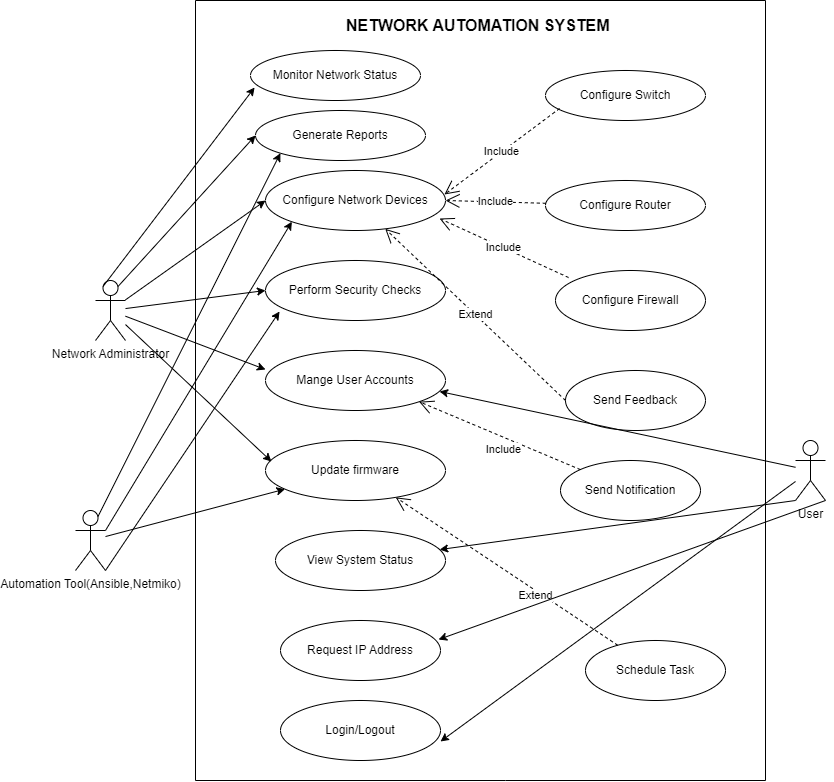

The diagram above was exported from draw.io. Its source (the exported page's mxGraphModel, read from the mxfile embedded in the PNG):
<mxGraphModel dx="880" dy="434" grid="1" gridSize="10" guides="1" tooltips="1" connect="1" arrows="1" fold="1" page="1" pageScale="1" pageWidth="850" pageHeight="1100" math="0" shadow="0">
  <root>
    <mxCell id="0" />
    <mxCell id="1" parent="0" />
    <mxCell id="R2jZjn0u4yPaKpYKtleS-1" value="Send Feedback" style="ellipse;whiteSpace=wrap;html=1;" vertex="1" parent="1">
      <mxGeometry x="570" y="400" width="140" height="60" as="geometry" />
    </mxCell>
    <mxCell id="R2jZjn0u4yPaKpYKtleS-2" value="Configure Firewall" style="ellipse;whiteSpace=wrap;html=1;" vertex="1" parent="1">
      <mxGeometry x="560" y="300" width="150" height="60" as="geometry" />
    </mxCell>
    <mxCell id="R2jZjn0u4yPaKpYKtleS-3" value="Configure Router" style="ellipse;whiteSpace=wrap;html=1;" vertex="1" parent="1">
      <mxGeometry x="550" y="210" width="160" height="50" as="geometry" />
    </mxCell>
    <mxCell id="R2jZjn0u4yPaKpYKtleS-4" value="Configure Switch" style="ellipse;whiteSpace=wrap;html=1;" vertex="1" parent="1">
      <mxGeometry x="550" y="100" width="160" height="50" as="geometry" />
    </mxCell>
    <mxCell id="R2jZjn0u4yPaKpYKtleS-5" value="Configure Network Devices" style="ellipse;whiteSpace=wrap;html=1;" vertex="1" parent="1">
      <mxGeometry x="270" y="200" width="180" height="60" as="geometry" />
    </mxCell>
    <mxCell id="R2jZjn0u4yPaKpYKtleS-6" value="Mange User Accounts" style="ellipse;whiteSpace=wrap;html=1;" vertex="1" parent="1">
      <mxGeometry x="270" y="380" width="180" height="60" as="geometry" />
    </mxCell>
    <mxCell id="R2jZjn0u4yPaKpYKtleS-7" value="Perform Security Checks" style="ellipse;whiteSpace=wrap;html=1;" vertex="1" parent="1">
      <mxGeometry x="270" y="290" width="180" height="60" as="geometry" />
    </mxCell>
    <mxCell id="R2jZjn0u4yPaKpYKtleS-8" value="Generate Reports" style="ellipse;whiteSpace=wrap;html=1;" vertex="1" parent="1">
      <mxGeometry x="260" y="140" width="170" height="50" as="geometry" />
    </mxCell>
    <mxCell id="R2jZjn0u4yPaKpYKtleS-9" value="Monitor Network Status" style="ellipse;whiteSpace=wrap;html=1;" vertex="1" parent="1">
      <mxGeometry x="255" y="80" width="170" height="50" as="geometry" />
    </mxCell>
    <mxCell id="R2jZjn0u4yPaKpYKtleS-10" value="Update firmware" style="ellipse;whiteSpace=wrap;html=1;" vertex="1" parent="1">
      <mxGeometry x="270" y="470" width="180" height="60" as="geometry" />
    </mxCell>
    <mxCell id="R2jZjn0u4yPaKpYKtleS-11" value="View System Status" style="ellipse;whiteSpace=wrap;html=1;" vertex="1" parent="1">
      <mxGeometry x="280" y="560" width="170" height="60" as="geometry" />
    </mxCell>
    <mxCell id="R2jZjn0u4yPaKpYKtleS-12" value="Request IP Address" style="ellipse;whiteSpace=wrap;html=1;" vertex="1" parent="1">
      <mxGeometry x="285" y="650" width="160" height="60" as="geometry" />
    </mxCell>
    <mxCell id="R2jZjn0u4yPaKpYKtleS-13" value="Login/Logout" style="ellipse;whiteSpace=wrap;html=1;" vertex="1" parent="1">
      <mxGeometry x="285" y="730" width="160" height="60" as="geometry" />
    </mxCell>
    <mxCell id="R2jZjn0u4yPaKpYKtleS-14" value="Network Administrator" style="shape=umlActor;verticalLabelPosition=bottom;verticalAlign=top;html=1;outlineConnect=0;" vertex="1" parent="1">
      <mxGeometry x="100" y="310" width="30" height="60" as="geometry" />
    </mxCell>
    <mxCell id="R2jZjn0u4yPaKpYKtleS-15" value="User" style="shape=umlActor;verticalLabelPosition=bottom;verticalAlign=top;html=1;outlineConnect=0;" vertex="1" parent="1">
      <mxGeometry x="800" y="470" width="30" height="60" as="geometry" />
    </mxCell>
    <mxCell id="R2jZjn0u4yPaKpYKtleS-23" value="" style="endArrow=classic;html=1;rounded=0;entryX=0.024;entryY=0.74;entryDx=0;entryDy=0;entryPerimeter=0;exitX=0.25;exitY=0.1;exitDx=0;exitDy=0;exitPerimeter=0;" edge="1" parent="1" source="R2jZjn0u4yPaKpYKtleS-14" target="R2jZjn0u4yPaKpYKtleS-9">
      <mxGeometry width="50" height="50" relative="1" as="geometry">
        <mxPoint x="120" y="300" as="sourcePoint" />
        <mxPoint x="170" y="250" as="targetPoint" />
      </mxGeometry>
    </mxCell>
    <mxCell id="R2jZjn0u4yPaKpYKtleS-24" value="" style="endArrow=classic;html=1;rounded=0;entryX=0;entryY=0.5;entryDx=0;entryDy=0;exitX=0.75;exitY=0.1;exitDx=0;exitDy=0;exitPerimeter=0;" edge="1" parent="1" source="R2jZjn0u4yPaKpYKtleS-14" target="R2jZjn0u4yPaKpYKtleS-8">
      <mxGeometry width="50" height="50" relative="1" as="geometry">
        <mxPoint x="130" y="310" as="sourcePoint" />
        <mxPoint x="284" y="97" as="targetPoint" />
      </mxGeometry>
    </mxCell>
    <mxCell id="R2jZjn0u4yPaKpYKtleS-25" value="" style="endArrow=classic;html=1;rounded=0;entryX=0;entryY=0.5;entryDx=0;entryDy=0;" edge="1" parent="1" source="R2jZjn0u4yPaKpYKtleS-14" target="R2jZjn0u4yPaKpYKtleS-5">
      <mxGeometry width="50" height="50" relative="1" as="geometry">
        <mxPoint x="140" y="320" as="sourcePoint" />
        <mxPoint x="280" y="155" as="targetPoint" />
      </mxGeometry>
    </mxCell>
    <mxCell id="R2jZjn0u4yPaKpYKtleS-26" value="" style="endArrow=classic;html=1;rounded=0;entryX=0;entryY=0.5;entryDx=0;entryDy=0;" edge="1" parent="1" source="R2jZjn0u4yPaKpYKtleS-14" target="R2jZjn0u4yPaKpYKtleS-7">
      <mxGeometry width="50" height="50" relative="1" as="geometry">
        <mxPoint x="150" y="330" as="sourcePoint" />
        <mxPoint x="280" y="240" as="targetPoint" />
      </mxGeometry>
    </mxCell>
    <mxCell id="R2jZjn0u4yPaKpYKtleS-27" value="" style="endArrow=classic;html=1;rounded=0;entryX=0;entryY=0.317;entryDx=0;entryDy=0;entryPerimeter=0;" edge="1" parent="1" source="R2jZjn0u4yPaKpYKtleS-14" target="R2jZjn0u4yPaKpYKtleS-6">
      <mxGeometry width="50" height="50" relative="1" as="geometry">
        <mxPoint x="160" y="340" as="sourcePoint" />
        <mxPoint x="280" y="330" as="targetPoint" />
      </mxGeometry>
    </mxCell>
    <mxCell id="R2jZjn0u4yPaKpYKtleS-28" value="" style="endArrow=classic;html=1;rounded=0;entryX=0.033;entryY=0.35;entryDx=0;entryDy=0;entryPerimeter=0;" edge="1" parent="1" source="R2jZjn0u4yPaKpYKtleS-14" target="R2jZjn0u4yPaKpYKtleS-10">
      <mxGeometry width="50" height="50" relative="1" as="geometry">
        <mxPoint x="170" y="350" as="sourcePoint" />
        <mxPoint x="280" y="409" as="targetPoint" />
      </mxGeometry>
    </mxCell>
    <mxCell id="R2jZjn0u4yPaKpYKtleS-29" value="Automation Tool(Ansible,Netmiko)" style="shape=umlActor;verticalLabelPosition=bottom;verticalAlign=top;html=1;outlineConnect=0;align=center;" vertex="1" parent="1">
      <mxGeometry x="80" y="540" width="30" height="60" as="geometry" />
    </mxCell>
    <mxCell id="R2jZjn0u4yPaKpYKtleS-30" value="" style="endArrow=classic;html=1;rounded=0;entryX=0;entryY=1;entryDx=0;entryDy=0;exitX=0.75;exitY=0.1;exitDx=0;exitDy=0;exitPerimeter=0;" edge="1" parent="1" source="R2jZjn0u4yPaKpYKtleS-29" target="R2jZjn0u4yPaKpYKtleS-8">
      <mxGeometry width="50" height="50" relative="1" as="geometry">
        <mxPoint x="120" y="540" as="sourcePoint" />
        <mxPoint x="170" y="490" as="targetPoint" />
      </mxGeometry>
    </mxCell>
    <mxCell id="R2jZjn0u4yPaKpYKtleS-31" value="" style="endArrow=classic;html=1;rounded=0;entryX=0;entryY=1;entryDx=0;entryDy=0;exitX=1;exitY=0.3333333333333333;exitDx=0;exitDy=0;exitPerimeter=0;" edge="1" parent="1" source="R2jZjn0u4yPaKpYKtleS-29" target="R2jZjn0u4yPaKpYKtleS-5">
      <mxGeometry width="50" height="50" relative="1" as="geometry">
        <mxPoint x="130" y="550" as="sourcePoint" />
        <mxPoint x="305" y="173" as="targetPoint" />
      </mxGeometry>
    </mxCell>
    <mxCell id="R2jZjn0u4yPaKpYKtleS-32" value="" style="endArrow=classic;html=1;rounded=0;entryX=0.078;entryY=0.85;entryDx=0;entryDy=0;entryPerimeter=0;exitX=1;exitY=1;exitDx=0;exitDy=0;exitPerimeter=0;" edge="1" parent="1" source="R2jZjn0u4yPaKpYKtleS-29" target="R2jZjn0u4yPaKpYKtleS-7">
      <mxGeometry width="50" height="50" relative="1" as="geometry">
        <mxPoint x="140" y="560" as="sourcePoint" />
        <mxPoint x="306" y="261" as="targetPoint" />
      </mxGeometry>
    </mxCell>
    <mxCell id="R2jZjn0u4yPaKpYKtleS-33" value="" style="endArrow=classic;html=1;rounded=0;" edge="1" parent="1" source="R2jZjn0u4yPaKpYKtleS-29" target="R2jZjn0u4yPaKpYKtleS-10">
      <mxGeometry width="50" height="50" relative="1" as="geometry">
        <mxPoint x="150" y="570" as="sourcePoint" />
        <mxPoint x="294" y="351" as="targetPoint" />
      </mxGeometry>
    </mxCell>
    <mxCell id="R2jZjn0u4yPaKpYKtleS-34" value="Include" style="endArrow=open;endSize=12;dashed=1;html=1;rounded=0;entryX=0.994;entryY=0.4;entryDx=0;entryDy=0;entryPerimeter=0;exitX=0.088;exitY=0.76;exitDx=0;exitDy=0;exitPerimeter=0;" edge="1" parent="1" source="R2jZjn0u4yPaKpYKtleS-4" target="R2jZjn0u4yPaKpYKtleS-5">
      <mxGeometry width="160" relative="1" as="geometry">
        <mxPoint x="350" y="270" as="sourcePoint" />
        <mxPoint x="510" y="270" as="targetPoint" />
      </mxGeometry>
    </mxCell>
    <mxCell id="R2jZjn0u4yPaKpYKtleS-35" value="Include" style="endArrow=open;endSize=12;dashed=1;html=1;rounded=0;entryX=1;entryY=0.5;entryDx=0;entryDy=0;" edge="1" parent="1" source="R2jZjn0u4yPaKpYKtleS-3" target="R2jZjn0u4yPaKpYKtleS-5">
      <mxGeometry width="160" relative="1" as="geometry">
        <mxPoint x="574" y="148" as="sourcePoint" />
        <mxPoint x="459" y="234" as="targetPoint" />
      </mxGeometry>
    </mxCell>
    <mxCell id="R2jZjn0u4yPaKpYKtleS-36" value="Include" style="endArrow=open;endSize=12;dashed=1;html=1;rounded=0;entryX=0.967;entryY=0.8;entryDx=0;entryDy=0;entryPerimeter=0;exitX=0.087;exitY=0.117;exitDx=0;exitDy=0;exitPerimeter=0;" edge="1" parent="1" source="R2jZjn0u4yPaKpYKtleS-2" target="R2jZjn0u4yPaKpYKtleS-5">
      <mxGeometry width="160" relative="1" as="geometry">
        <mxPoint x="560" y="245" as="sourcePoint" />
        <mxPoint x="469" y="244" as="targetPoint" />
      </mxGeometry>
    </mxCell>
    <mxCell id="R2jZjn0u4yPaKpYKtleS-37" value="Extend" style="endArrow=open;endSize=12;dashed=1;html=1;rounded=0;exitX=0;exitY=0.5;exitDx=0;exitDy=0;" edge="1" parent="1" source="R2jZjn0u4yPaKpYKtleS-1" target="R2jZjn0u4yPaKpYKtleS-5">
      <mxGeometry width="160" relative="1" as="geometry">
        <mxPoint x="583" y="317" as="sourcePoint" />
        <mxPoint x="479" y="254" as="targetPoint" />
      </mxGeometry>
    </mxCell>
    <mxCell id="R2jZjn0u4yPaKpYKtleS-38" value="Send Notification" style="ellipse;whiteSpace=wrap;html=1;" vertex="1" parent="1">
      <mxGeometry x="565" y="490" width="140" height="60" as="geometry" />
    </mxCell>
    <mxCell id="R2jZjn0u4yPaKpYKtleS-39" value="Schedule Task" style="ellipse;whiteSpace=wrap;html=1;" vertex="1" parent="1">
      <mxGeometry x="590" y="670" width="140" height="60" as="geometry" />
    </mxCell>
    <mxCell id="R2jZjn0u4yPaKpYKtleS-40" value="Include" style="endArrow=open;endSize=12;dashed=1;html=1;rounded=0;entryX=1;entryY=1;entryDx=0;entryDy=0;" edge="1" parent="1" source="R2jZjn0u4yPaKpYKtleS-38" target="R2jZjn0u4yPaKpYKtleS-6">
      <mxGeometry x="-0.0925" y="11" width="160" relative="1" as="geometry">
        <mxPoint x="569" y="499" as="sourcePoint" />
        <mxPoint x="440" y="440" as="targetPoint" />
        <mxPoint as="offset" />
      </mxGeometry>
    </mxCell>
    <mxCell id="R2jZjn0u4yPaKpYKtleS-41" value="Extend" style="endArrow=open;endSize=12;dashed=1;html=1;rounded=0;" edge="1" parent="1" source="R2jZjn0u4yPaKpYKtleS-39" target="R2jZjn0u4yPaKpYKtleS-10">
      <mxGeometry x="-0.2856" y="3" width="160" relative="1" as="geometry">
        <mxPoint x="624" y="607" as="sourcePoint" />
        <mxPoint x="445" y="520" as="targetPoint" />
        <Array as="points" />
        <mxPoint x="-1" as="offset" />
      </mxGeometry>
    </mxCell>
    <mxCell id="R2jZjn0u4yPaKpYKtleS-43" value="" style="endArrow=classic;html=1;rounded=0;entryX=0.967;entryY=0.683;entryDx=0;entryDy=0;entryPerimeter=0;" edge="1" parent="1" source="R2jZjn0u4yPaKpYKtleS-15" target="R2jZjn0u4yPaKpYKtleS-6">
      <mxGeometry width="50" height="50" relative="1" as="geometry">
        <mxPoint x="720" y="610" as="sourcePoint" />
        <mxPoint x="770" y="560" as="targetPoint" />
      </mxGeometry>
    </mxCell>
    <mxCell id="R2jZjn0u4yPaKpYKtleS-44" value="" style="endArrow=classic;html=1;rounded=0;exitX=0;exitY=1;exitDx=0;exitDy=0;exitPerimeter=0;" edge="1" parent="1" source="R2jZjn0u4yPaKpYKtleS-15" target="R2jZjn0u4yPaKpYKtleS-11">
      <mxGeometry width="50" height="50" relative="1" as="geometry">
        <mxPoint x="490" y="660" as="sourcePoint" />
        <mxPoint x="500" y="610" as="targetPoint" />
      </mxGeometry>
    </mxCell>
    <mxCell id="R2jZjn0u4yPaKpYKtleS-45" value="" style="endArrow=classic;html=1;rounded=0;exitX=1;exitY=1;exitDx=0;exitDy=0;exitPerimeter=0;entryX=0.988;entryY=0.317;entryDx=0;entryDy=0;entryPerimeter=0;" edge="1" parent="1" source="R2jZjn0u4yPaKpYKtleS-15" target="R2jZjn0u4yPaKpYKtleS-12">
      <mxGeometry width="50" height="50" relative="1" as="geometry">
        <mxPoint x="800" y="590" as="sourcePoint" />
        <mxPoint x="460" y="598" as="targetPoint" />
      </mxGeometry>
    </mxCell>
    <mxCell id="R2jZjn0u4yPaKpYKtleS-46" value="" style="endArrow=classic;html=1;rounded=0;entryX=1;entryY=0.683;entryDx=0;entryDy=0;entryPerimeter=0;" edge="1" parent="1" source="R2jZjn0u4yPaKpYKtleS-15" target="R2jZjn0u4yPaKpYKtleS-13">
      <mxGeometry width="50" height="50" relative="1" as="geometry">
        <mxPoint x="810" y="600" as="sourcePoint" />
        <mxPoint x="453" y="679" as="targetPoint" />
      </mxGeometry>
    </mxCell>
    <mxCell id="R2jZjn0u4yPaKpYKtleS-48" value="" style="endArrow=none;html=1;rounded=0;" edge="1" parent="1">
      <mxGeometry width="50" height="50" relative="1" as="geometry">
        <mxPoint x="200" y="810" as="sourcePoint" />
        <mxPoint x="200" y="30" as="targetPoint" />
      </mxGeometry>
    </mxCell>
    <mxCell id="R2jZjn0u4yPaKpYKtleS-49" value="" style="endArrow=none;html=1;rounded=0;" edge="1" parent="1">
      <mxGeometry width="50" height="50" relative="1" as="geometry">
        <mxPoint x="770" y="810" as="sourcePoint" />
        <mxPoint x="770" y="30" as="targetPoint" />
      </mxGeometry>
    </mxCell>
    <mxCell id="R2jZjn0u4yPaKpYKtleS-50" value="" style="endArrow=none;html=1;rounded=0;" edge="1" parent="1">
      <mxGeometry width="50" height="50" relative="1" as="geometry">
        <mxPoint x="200" y="30" as="sourcePoint" />
        <mxPoint x="770" y="30" as="targetPoint" />
      </mxGeometry>
    </mxCell>
    <mxCell id="R2jZjn0u4yPaKpYKtleS-51" value="" style="endArrow=none;html=1;rounded=0;" edge="1" parent="1">
      <mxGeometry width="50" height="50" relative="1" as="geometry">
        <mxPoint x="200" y="810" as="sourcePoint" />
        <mxPoint x="770" y="810" as="targetPoint" />
        <Array as="points">
          <mxPoint x="510" y="810" />
        </Array>
      </mxGeometry>
    </mxCell>
    <mxCell id="R2jZjn0u4yPaKpYKtleS-52" value="&lt;b style=&quot;font-size: 16px;&quot;&gt;&lt;span style=&quot;white-space: pre;&quot;&gt;&#09;&lt;/span&gt;NETWORK AUTOMATION SYSTEM&lt;/b&gt;" style="text;html=1;align=center;verticalAlign=middle;whiteSpace=wrap;rounded=0;" vertex="1" parent="1">
      <mxGeometry x="300" y="40" width="330" height="30" as="geometry" />
    </mxCell>
  </root>
</mxGraphModel>